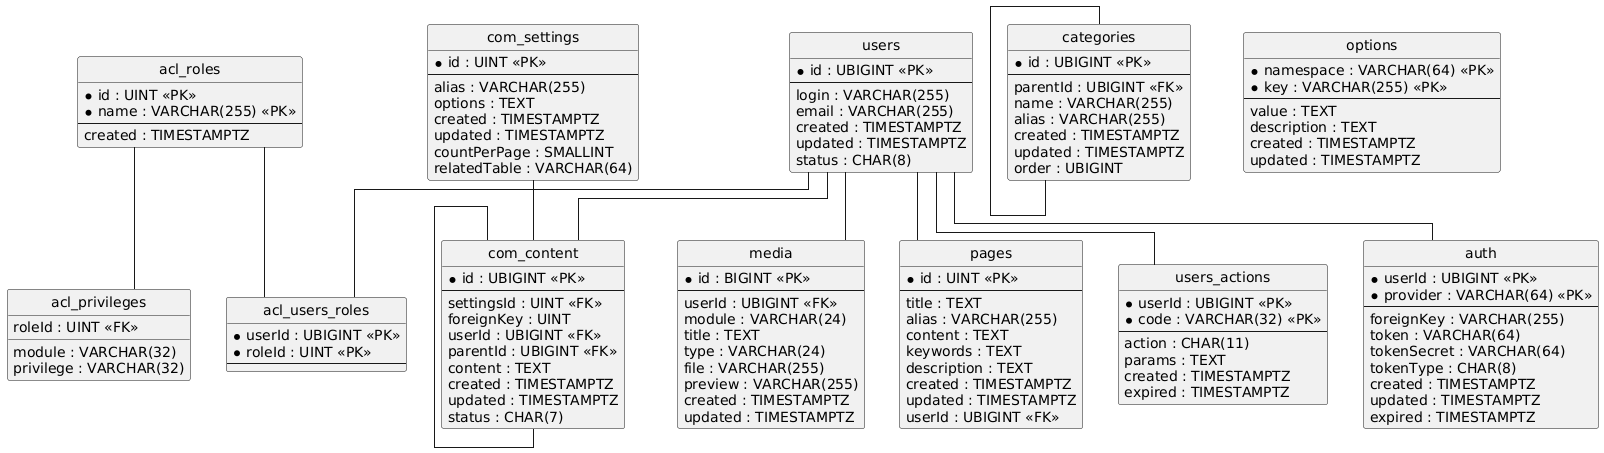

The diagram above was rendered by PlantUML. Its source (embedded in the PNG):
@startuml
hide circle
skinparam linetype ortho

entity "acl_privileges" as acl_privileges {
  roleId : UINT <<FK>>
  module : VARCHAR(32)
  privilege : VARCHAR(32)
}

entity "acl_roles" as acl_roles {
  * id : UINT <<PK>>
  * name : VARCHAR(255) <<PK>>
  --
  created : TIMESTAMPTZ
}

entity "acl_users_roles" as acl_users_roles {
  * userId : UBIGINT <<PK>>
  * roleId : UINT <<PK>>
  --
}

entity "auth" as auth {
  * userId : UBIGINT <<PK>>
  * provider : VARCHAR(64) <<PK>>
  --
  foreignKey : VARCHAR(255)
  token : VARCHAR(64)
  tokenSecret : VARCHAR(64)
  tokenType : CHAR(8)
  created : TIMESTAMPTZ
  updated : TIMESTAMPTZ
  expired : TIMESTAMPTZ
}

entity "categories" as categories {
  * id : UBIGINT <<PK>>
  --
  parentId : UBIGINT <<FK>>
  name : VARCHAR(255)
  alias : VARCHAR(255)
  created : TIMESTAMPTZ
  updated : TIMESTAMPTZ
  order : UBIGINT
}

entity "com_content" as com_content {
  * id : UBIGINT <<PK>>
  --
  settingsId : UINT <<FK>>
  foreignKey : UINT
  userId : UBIGINT <<FK>>
  parentId : UBIGINT <<FK>>
  content : TEXT
  created : TIMESTAMPTZ
  updated : TIMESTAMPTZ
  status : CHAR(7)
}

entity "com_settings" as com_settings {
  * id : UINT <<PK>>
  --
  alias : VARCHAR(255)
  options : TEXT
  created : TIMESTAMPTZ
  updated : TIMESTAMPTZ
  countPerPage : SMALLINT
  relatedTable : VARCHAR(64)
}

entity "media" as media {
  * id : BIGINT <<PK>>
  --
  userId : UBIGINT <<FK>>
  module : VARCHAR(24)
  title : TEXT
  type : VARCHAR(24)
  file : VARCHAR(255)
  preview : VARCHAR(255)
  created : TIMESTAMPTZ
  updated : TIMESTAMPTZ
}

entity "options" as options {
  * namespace : VARCHAR(64) <<PK>>
  * key : VARCHAR(255) <<PK>>
  --
  value : TEXT
  description : TEXT
  created : TIMESTAMPTZ
  updated : TIMESTAMPTZ
}

entity "pages" as pages {
  * id : UINT <<PK>>
  --
  title : TEXT
  alias : VARCHAR(255)
  content : TEXT
  keywords : TEXT
  description : TEXT
  created : TIMESTAMPTZ
  updated : TIMESTAMPTZ
  userId : UBIGINT <<FK>>
}

entity "users" as users {
  * id : UBIGINT <<PK>>
  --
  login : VARCHAR(255)
  email : VARCHAR(255)
  created : TIMESTAMPTZ
  updated : TIMESTAMPTZ
  status : CHAR(8)
}

entity "users_actions" as users_actions {
  * userId : UBIGINT <<PK>>
  * code : VARCHAR(32) <<PK>>
  --
  action : CHAR(11)
  params : TEXT
  created : TIMESTAMPTZ
  expired : TIMESTAMPTZ
}

acl_roles -- acl_privileges
acl_roles -- acl_users_roles
users -- acl_users_roles
users -- auth
categories -- categories
com_content -- com_content
com_settings -- com_content
users -- com_content
users -- media
users -- pages
users -- users_actions
@enduml